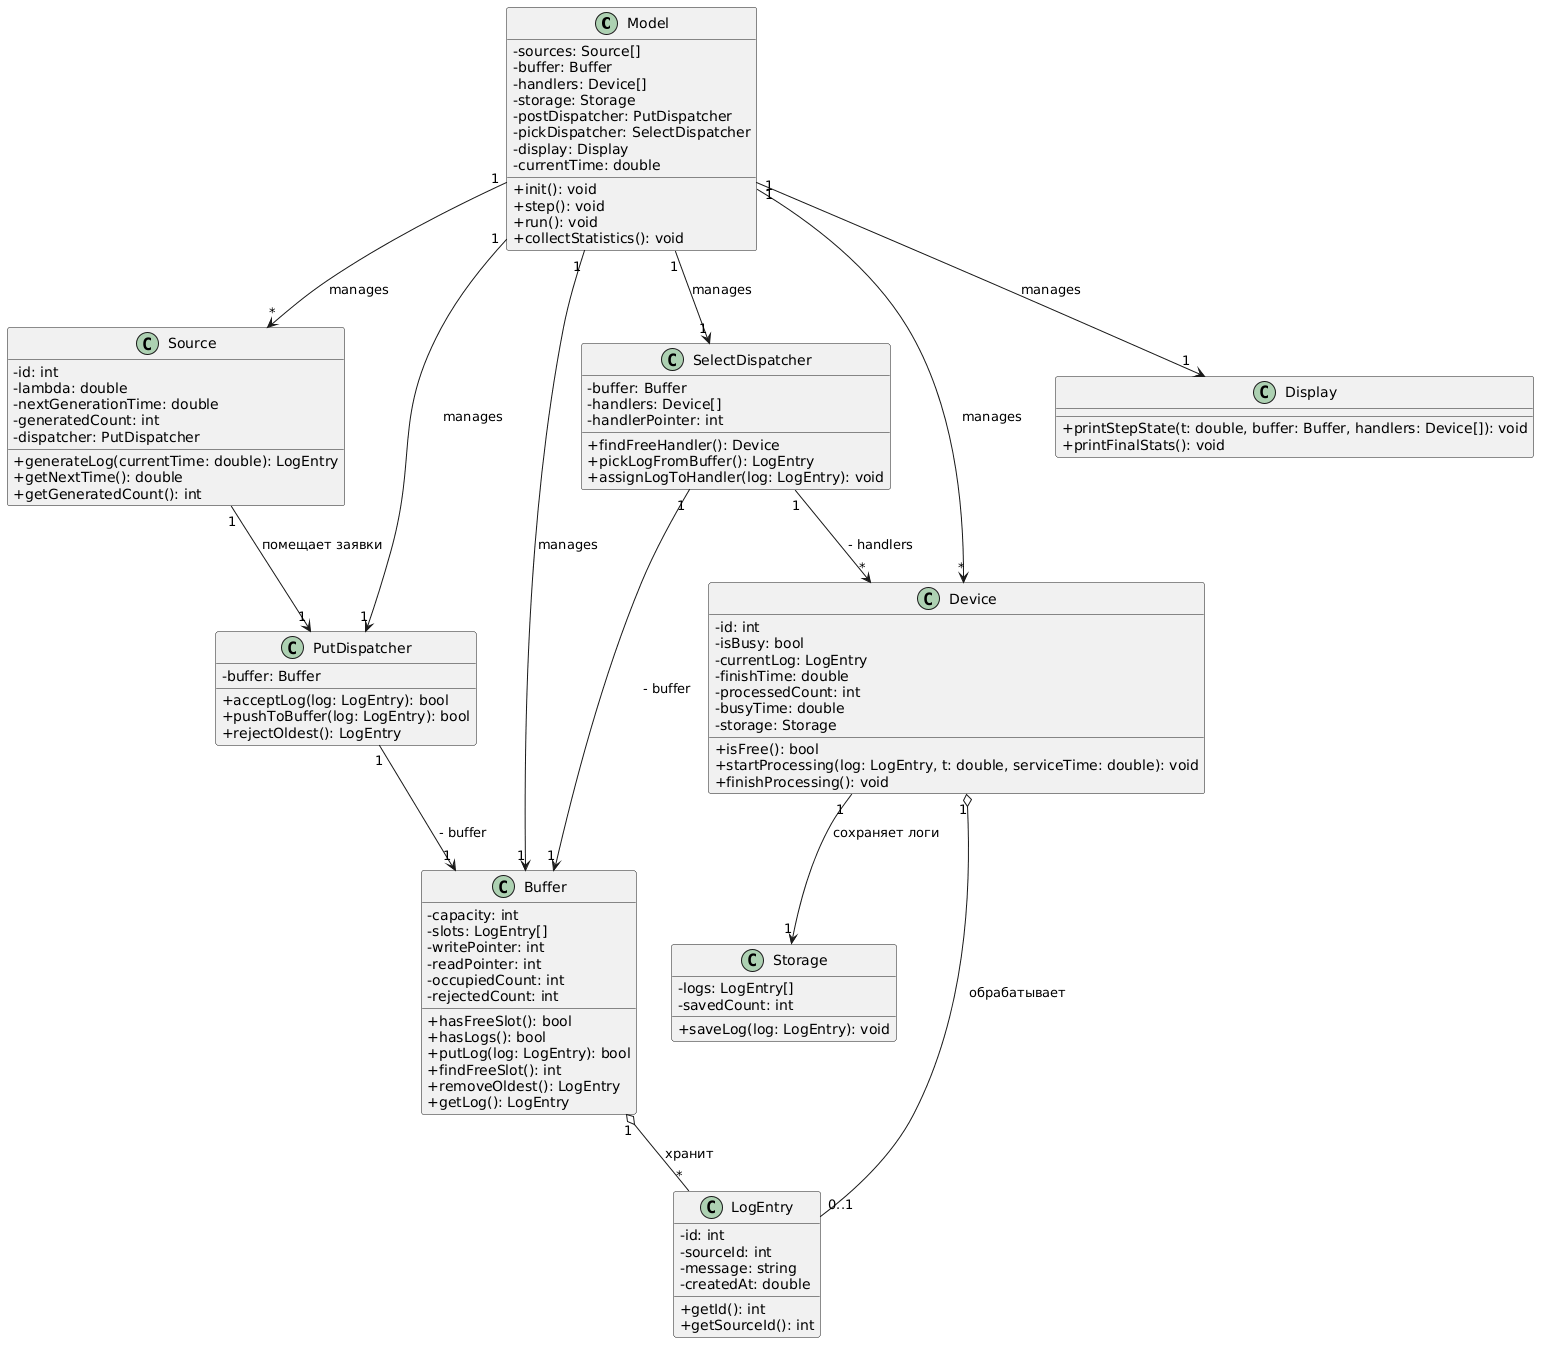

The diagram above was rendered by PlantUML. Its source (embedded in the PNG):
@startuml
skinparam classAttributeIconSize 0

class Model {
  - sources: Source[]
  - buffer: Buffer
  - handlers: Device[]
  - storage: Storage
  - postDispatcher: PutDispatcher
  - pickDispatcher: SelectDispatcher
  - display: Display
  - currentTime: double
  + init(): void
  + step(): void
  + run(): void
  + collectStatistics(): void
}

class Source {
  - id: int
  - lambda: double
  - nextGenerationTime: double
  - generatedCount: int
  - dispatcher: PutDispatcher
  + generateLog(currentTime: double): LogEntry
  + getNextTime(): double
  + getGeneratedCount(): int
}

class PutDispatcher {
  - buffer: Buffer
  + acceptLog(log: LogEntry): bool
  + pushToBuffer(log: LogEntry): bool
  + rejectOldest(): LogEntry
}

class Buffer {
  - capacity: int
  - slots: LogEntry[]
  - writePointer: int
  - readPointer: int
  - occupiedCount: int
  - rejectedCount: int
  + hasFreeSlot(): bool
  + hasLogs(): bool
  + putLog(log: LogEntry): bool
  + findFreeSlot(): int
  + removeOldest(): LogEntry
  + getLog(): LogEntry
}

class SelectDispatcher {
  - buffer: Buffer
  - handlers: Device[]
  - handlerPointer: int
  + findFreeHandler(): Device
  + pickLogFromBuffer(): LogEntry
  + assignLogToHandler(log: LogEntry): void
}

class Device {
  - id: int
  - isBusy: bool
  - currentLog: LogEntry
  - finishTime: double
  - processedCount: int
  - busyTime: double
  - storage: Storage
  + isFree(): bool
  + startProcessing(log: LogEntry, t: double, serviceTime: double): void
  + finishProcessing(): void
}

class Storage {
  - logs: LogEntry[]
  - savedCount: int
  + saveLog(log: LogEntry): void
}

class LogEntry {
  - id: int
  - sourceId: int
  - message: string
  - createdAt: double
  + getId(): int
  + getSourceId(): int
}

class Display {
  + printStepState(t: double, buffer: Buffer, handlers: Device[]): void
  + printFinalStats(): void
}

Model "1" --> "*" Source : manages
Model "1" --> "1" Buffer : manages
Model "1" --> "*" Device : manages
Model "1" --> "1" PutDispatcher : manages
Model "1" --> "1" SelectDispatcher : manages
Model "1" --> "1" Display : manages

PutDispatcher "1" --> "1" Buffer : - buffer
SelectDispatcher "1" --> "1" Buffer : - buffer
SelectDispatcher "1" --> "*" Device : - handlers
Source "1" --> "1" PutDispatcher : помещает заявки
Buffer "1" o-- "*" LogEntry : хранит
Device "1" o-- "0..1" LogEntry : обрабатывает
Device "1" --> "1" Storage : сохраняет логи
@enduml